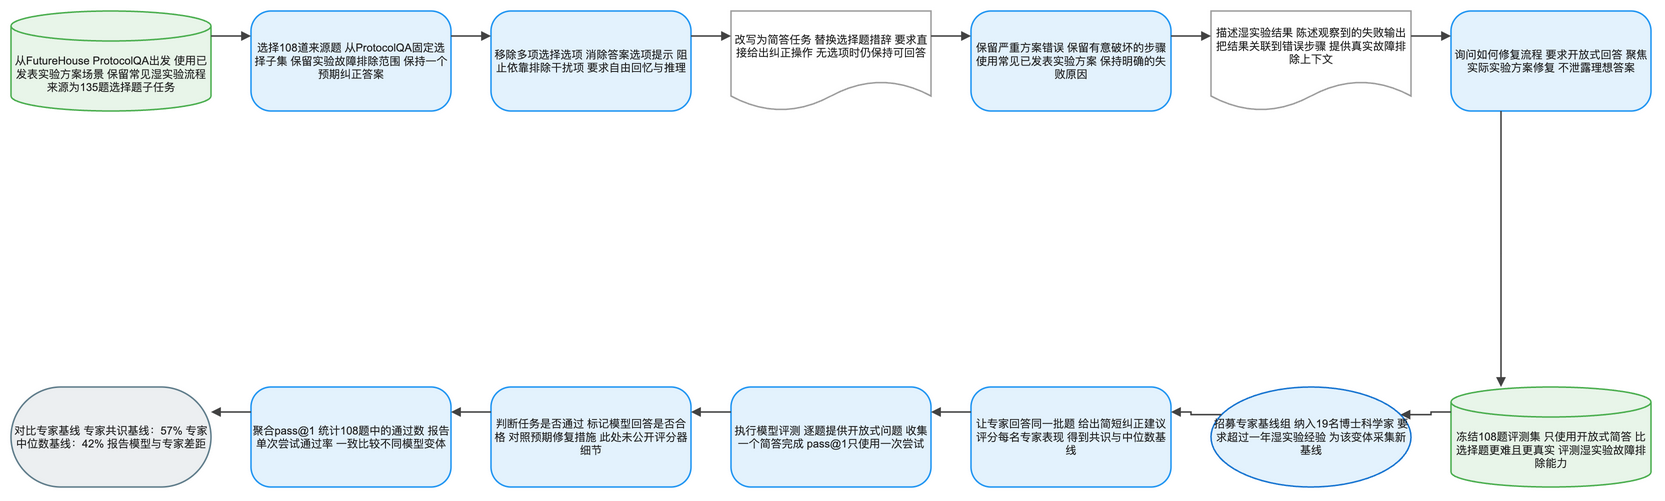

The diagram above was exported from draw.io. Its source (the exported page's mxGraphModel, read from the mxfile embedded in the PNG):
<mxGraphModel dx="1120" dy="720" grid="1" gridSize="8" guides="1" tooltips="1" connect="1" arrows="1" fold="1" page="1" pageScale="1" pageWidth="1640" pageHeight="552" math="1" background="#FFFFFF">
  <root>
    <mxCell id="0" />
    <mxCell id="1" parent="0" />
    <mxCell id="2" value="从FutureHouse ProtocolQA出发 使用已发表实验方案场景 保留常见湿实验流程 来源为135题选择题子任务" style="shape=cylinder3;boundedLbl=1;backgroundOutline=1;size=15;html=1;whiteSpace=wrap;fillColor=#E8F5E9;strokeColor=#4CAF50;strokeWidth=1.5;fontColor=#212121;fontSize=11;fontFamily=Arial, Helvetica, sans-serif;verticalAlign=middle;align=center" vertex="1" parent="1">
      <mxGeometry x="-80" y="-8" width="200" height="100" as="geometry" />
    </mxCell>
    <mxCell id="3" value="选择108道来源题 从ProtocolQA固定选择子集 保留实验故障排除范围 保持一个预期纠正答案" style="rounded=1;arcSize=20;html=1;whiteSpace=wrap;fillColor=#E3F2FD;strokeColor=#2196F3;strokeWidth=1.5;fontColor=#212121;fontSize=11;fontFamily=Arial, Helvetica, sans-serif;verticalAlign=middle;align=center" vertex="1" parent="1">
      <mxGeometry x="160" y="-8" width="200" height="100" as="geometry" />
    </mxCell>
    <mxCell id="4" value="移除多项选择选项 消除答案选项提示 阻止依靠排除干扰项 要求自由回忆与推理" style="rounded=1;arcSize=20;html=1;whiteSpace=wrap;fillColor=#E3F2FD;strokeColor=#2196F3;strokeWidth=1.5;fontColor=#212121;fontSize=11;fontFamily=Arial, Helvetica, sans-serif;verticalAlign=middle;align=center" vertex="1" parent="1">
      <mxGeometry x="400" y="-8" width="200" height="100" as="geometry" />
    </mxCell>
    <mxCell id="5" value="改写为简答任务 替换选择题措辞 要求直接给出纠正操作 无选项时仍保持可回答" style="shape=document;boundedLbl=1;html=1;whiteSpace=wrap;fillColor=#FFFFFF;strokeColor=#9E9E9E;strokeWidth=1.5;fontColor=#212121;fontSize=11;fontFamily=Arial, Helvetica, sans-serif;verticalAlign=middle;align=center" vertex="1" parent="1">
      <mxGeometry x="640" y="-8" width="200" height="100" as="geometry" />
    </mxCell>
    <mxCell id="6" value="保留严重方案错误 保留有意破坏的步骤 使用常见已发表实验方案 保持明确的失败原因" style="rounded=1;arcSize=20;html=1;whiteSpace=wrap;fillColor=#E3F2FD;strokeColor=#2196F3;strokeWidth=1.5;fontColor=#212121;fontSize=11;fontFamily=Arial, Helvetica, sans-serif;verticalAlign=middle;align=center" vertex="1" parent="1">
      <mxGeometry x="880" y="-8" width="200" height="100" as="geometry" />
    </mxCell>
    <mxCell id="7" value="描述湿实验结果 陈述观察到的失败输出 把结果关联到错误步骤 提供真实故障排除上下文" style="shape=document;boundedLbl=1;html=1;whiteSpace=wrap;fillColor=#FFFFFF;strokeColor=#9E9E9E;strokeWidth=1.5;fontColor=#212121;fontSize=11;fontFamily=Arial, Helvetica, sans-serif;verticalAlign=middle;align=center" vertex="1" parent="1">
      <mxGeometry x="1120" y="-8" width="200" height="100" as="geometry" />
    </mxCell>
    <mxCell id="8" value="询问如何修复流程 要求开放式回答 聚焦实际实验方案修复 不泄露理想答案" style="rounded=1;arcSize=20;html=1;whiteSpace=wrap;fillColor=#E3F2FD;strokeColor=#2196F3;strokeWidth=1.5;fontColor=#212121;fontSize=11;fontFamily=Arial, Helvetica, sans-serif;verticalAlign=middle;align=center" vertex="1" parent="1">
      <mxGeometry x="1360" y="-8" width="200" height="100" as="geometry" />
    </mxCell>
    <mxCell id="9" value="冻结108题评测集 只使用开放式简答 比选择题更难且更真实 评测湿实验故障排除能力" style="shape=cylinder3;boundedLbl=1;backgroundOutline=1;size=15;html=1;whiteSpace=wrap;fillColor=#E8F5E9;strokeColor=#4CAF50;strokeWidth=1.5;fontColor=#212121;fontSize=11;fontFamily=Arial, Helvetica, sans-serif;verticalAlign=middle;align=center" vertex="1" parent="1">
      <mxGeometry x="1360" y="368" width="200" height="100" as="geometry" />
    </mxCell>
    <mxCell id="10" value="招募专家基线组 纳入19名博士科学家 要求超过一年湿实验经验 为该变体采集新基线" style="ellipse;html=1;whiteSpace=wrap;fillColor=#E3F2FD;strokeColor=#1976D2;strokeWidth=1.5;fontColor=#212121;fontSize=11;fontFamily=Arial, Helvetica, sans-serif;verticalAlign=middle;align=center" vertex="1" parent="1">
      <mxGeometry x="1120" y="368" width="200" height="100" as="geometry" />
    </mxCell>
    <mxCell id="11" value="让专家回答同一批题 给出简短纠正建议 评分每名专家表现 得到共识与中位数基线" style="rounded=1;arcSize=20;html=1;whiteSpace=wrap;fillColor=#E3F2FD;strokeColor=#2196F3;strokeWidth=1.5;fontColor=#212121;fontSize=11;fontFamily=Arial, Helvetica, sans-serif;verticalAlign=middle;align=center" vertex="1" parent="1">
      <mxGeometry x="880" y="368" width="200" height="100" as="geometry" />
    </mxCell>
    <mxCell id="12" value="执行模型评测 逐题提供开放式问题 收集一个简答完成 pass@1只使用一次尝试" style="rounded=1;arcSize=20;html=1;whiteSpace=wrap;fillColor=#E3F2FD;strokeColor=#2196F3;strokeWidth=1.5;fontColor=#212121;fontSize=11;fontFamily=Arial, Helvetica, sans-serif;verticalAlign=middle;align=center" vertex="1" parent="1">
      <mxGeometry x="640" y="368" width="200" height="100" as="geometry" />
    </mxCell>
    <mxCell id="13" value="判断任务是否通过 标记模型回答是否合格 对照预期修复措施 此处未公开评分器细节" style="rounded=1;arcSize=20;html=1;whiteSpace=wrap;fillColor=#E3F2FD;strokeColor=#2196F3;strokeWidth=1.5;fontColor=#212121;fontSize=11;fontFamily=Arial, Helvetica, sans-serif;verticalAlign=middle;align=center" vertex="1" parent="1">
      <mxGeometry x="400" y="368" width="200" height="100" as="geometry" />
    </mxCell>
    <mxCell id="14" value="聚合pass@1 统计108题中的通过数 报告单次尝试通过率 一致比较不同模型变体" style="rounded=1;arcSize=20;html=1;whiteSpace=wrap;fillColor=#E3F2FD;strokeColor=#2196F3;strokeWidth=1.5;fontColor=#212121;fontSize=11;fontFamily=Arial, Helvetica, sans-serif;verticalAlign=middle;align=center" vertex="1" parent="1">
      <mxGeometry x="160" y="368" width="200" height="100" as="geometry" />
    </mxCell>
    <mxCell id="15" value="对比专家基线 专家共识基线：57% 专家中位数基线：42% 报告模型与专家差距" style="rounded=1;arcSize=50;html=1;whiteSpace=wrap;fillColor=#ECEFF1;strokeColor=#607D8B;strokeWidth=1.5;fontColor=#212121;fontSize=11;fontFamily=Arial, Helvetica, sans-serif;verticalAlign=middle;align=center" vertex="1" parent="1">
      <mxGeometry x="-80" y="368" width="200" height="100" as="geometry" />
    </mxCell>
    <mxCell id="16" value="" style="edgeStyle=orthogonalEdgeStyle;rounded=0;orthogonalLoop=1;jettySize=auto;html=1;strokeColor=#424242;strokeWidth=1.5;endArrow=block;endFill=1;exitX=1;exitY=0.25;exitDx=0;exitDy=0;entryX=0;entryY=0.25;entryDx=0;entryDy=0;jumpStyle=arc;jumpSize=8" edge="1" parent="1" source="2" target="3">
      <mxGeometry relative="1" as="geometry" />
    </mxCell>
    <mxCell id="17" value="" style="edgeStyle=orthogonalEdgeStyle;rounded=0;orthogonalLoop=1;jettySize=auto;html=1;strokeColor=#424242;strokeWidth=1.5;endArrow=block;endFill=1;exitX=1;exitY=0.25;exitDx=0;exitDy=0;entryX=0;entryY=0.25;entryDx=0;entryDy=0;jumpStyle=arc;jumpSize=8" edge="1" parent="1" source="3" target="4">
      <mxGeometry relative="1" as="geometry" />
    </mxCell>
    <mxCell id="18" value="" style="edgeStyle=orthogonalEdgeStyle;rounded=0;orthogonalLoop=1;jettySize=auto;html=1;strokeColor=#424242;strokeWidth=1.5;endArrow=block;endFill=1;exitX=1;exitY=0.25;exitDx=0;exitDy=0;entryX=0;entryY=0.25;entryDx=0;entryDy=0;jumpStyle=arc;jumpSize=8" edge="1" parent="1" source="4" target="5">
      <mxGeometry relative="1" as="geometry" />
    </mxCell>
    <mxCell id="19" value="" style="edgeStyle=orthogonalEdgeStyle;rounded=0;orthogonalLoop=1;jettySize=auto;html=1;strokeColor=#424242;strokeWidth=1.5;endArrow=block;endFill=1;exitX=1;exitY=0.25;exitDx=0;exitDy=0;entryX=0;entryY=0.25;entryDx=0;entryDy=0;jumpStyle=arc;jumpSize=8" edge="1" parent="1" source="5" target="6">
      <mxGeometry relative="1" as="geometry" />
    </mxCell>
    <mxCell id="20" value="" style="edgeStyle=orthogonalEdgeStyle;rounded=0;orthogonalLoop=1;jettySize=auto;html=1;strokeColor=#424242;strokeWidth=1.5;endArrow=block;endFill=1;exitX=1;exitY=0.25;exitDx=0;exitDy=0;entryX=0;entryY=0.25;entryDx=0;entryDy=0;jumpStyle=arc;jumpSize=8" edge="1" parent="1" source="6" target="7">
      <mxGeometry relative="1" as="geometry" />
    </mxCell>
    <mxCell id="21" value="" style="edgeStyle=orthogonalEdgeStyle;rounded=0;orthogonalLoop=1;jettySize=auto;html=1;strokeColor=#424242;strokeWidth=1.5;endArrow=block;endFill=1;exitX=1;exitY=0.25;exitDx=0;exitDy=0;entryX=0;entryY=0.25;entryDx=0;entryDy=0;jumpStyle=arc;jumpSize=8" edge="1" parent="1" source="7" target="8">
      <mxGeometry relative="1" as="geometry" />
    </mxCell>
    <mxCell id="22" value="" style="edgeStyle=orthogonalEdgeStyle;rounded=0;orthogonalLoop=1;jettySize=auto;html=1;strokeColor=#424242;strokeWidth=1.5;endArrow=block;endFill=1;exitX=0.25;exitY=1;exitDx=0;exitDy=0;entryX=0.25;entryY=0;entryDx=0;entryDy=0;jumpStyle=arc;jumpSize=8" edge="1" parent="1" source="8" target="9">
      <mxGeometry relative="1" as="geometry" />
    </mxCell>
    <mxCell id="23" value="" style="edgeStyle=orthogonalEdgeStyle;rounded=0;orthogonalLoop=1;jettySize=auto;html=1;strokeColor=#424242;strokeWidth=1.5;endArrow=block;endFill=1;exitX=0;exitY=0.25;exitDx=0;exitDy=0;entryX=1;entryY=0.25;entryDx=0;entryDy=0;jumpStyle=arc;jumpSize=8" edge="1" parent="1" source="9" target="10">
      <mxGeometry relative="1" as="geometry" />
    </mxCell>
    <mxCell id="24" value="" style="edgeStyle=orthogonalEdgeStyle;rounded=0;orthogonalLoop=1;jettySize=auto;html=1;strokeColor=#424242;strokeWidth=1.5;endArrow=block;endFill=1;exitX=0;exitY=0.25;exitDx=0;exitDy=0;entryX=1;entryY=0.25;entryDx=0;entryDy=0;jumpStyle=arc;jumpSize=8" edge="1" parent="1" source="10" target="11">
      <mxGeometry relative="1" as="geometry" />
    </mxCell>
    <mxCell id="25" value="" style="edgeStyle=orthogonalEdgeStyle;rounded=0;orthogonalLoop=1;jettySize=auto;html=1;strokeColor=#424242;strokeWidth=1.5;endArrow=block;endFill=1;exitX=0;exitY=0.25;exitDx=0;exitDy=0;entryX=1;entryY=0.25;entryDx=0;entryDy=0;jumpStyle=arc;jumpSize=8" edge="1" parent="1" source="11" target="12">
      <mxGeometry relative="1" as="geometry" />
    </mxCell>
    <mxCell id="26" value="" style="edgeStyle=orthogonalEdgeStyle;rounded=0;orthogonalLoop=1;jettySize=auto;html=1;strokeColor=#424242;strokeWidth=1.5;endArrow=block;endFill=1;exitX=0;exitY=0.25;exitDx=0;exitDy=0;entryX=1;entryY=0.25;entryDx=0;entryDy=0;jumpStyle=arc;jumpSize=8" edge="1" parent="1" source="12" target="13">
      <mxGeometry relative="1" as="geometry" />
    </mxCell>
    <mxCell id="27" value="" style="edgeStyle=orthogonalEdgeStyle;rounded=0;orthogonalLoop=1;jettySize=auto;html=1;strokeColor=#424242;strokeWidth=1.5;endArrow=block;endFill=1;exitX=0;exitY=0.25;exitDx=0;exitDy=0;entryX=1;entryY=0.25;entryDx=0;entryDy=0;jumpStyle=arc;jumpSize=8" edge="1" parent="1" source="13" target="14">
      <mxGeometry relative="1" as="geometry" />
    </mxCell>
    <mxCell id="28" value="" style="edgeStyle=orthogonalEdgeStyle;rounded=0;orthogonalLoop=1;jettySize=auto;html=1;strokeColor=#424242;strokeWidth=1.5;endArrow=block;endFill=1;exitX=0;exitY=0.25;exitDx=0;exitDy=0;entryX=1;entryY=0.25;entryDx=0;entryDy=0;jumpStyle=arc;jumpSize=8" edge="1" parent="1" source="14" target="15">
      <mxGeometry relative="1" as="geometry" />
    </mxCell>
  </root>
</mxGraphModel>